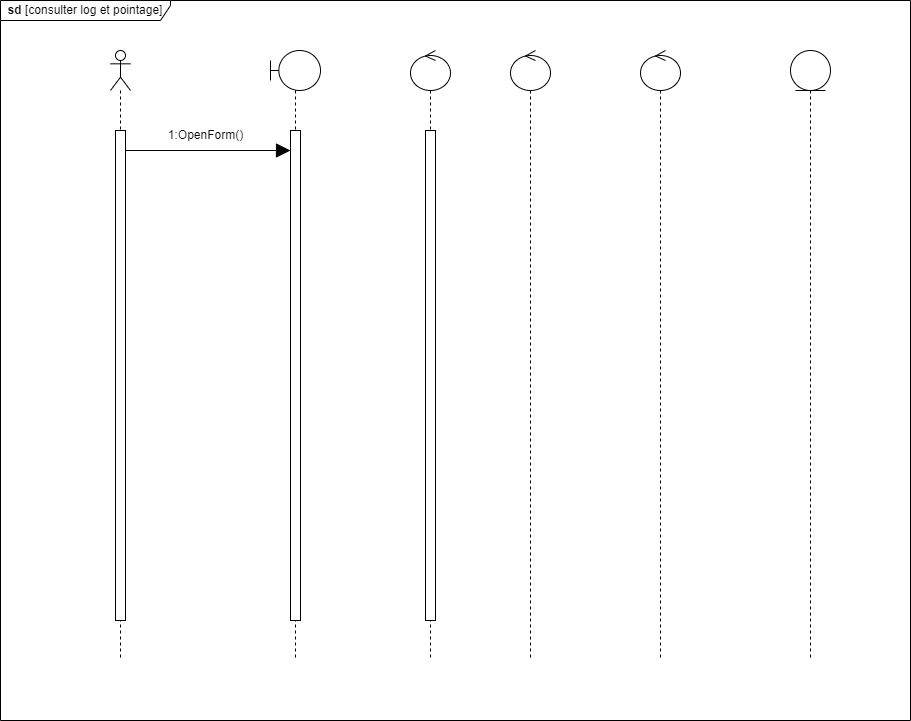

The diagram above was exported from draw.io. Its source (the exported page's mxGraphModel, read from the mxfile embedded in the PNG):
<mxGraphModel dx="2261" dy="782" grid="1" gridSize="10" guides="1" tooltips="1" connect="1" arrows="1" fold="1" page="1" pageScale="1" pageWidth="827" pageHeight="1169" math="0" shadow="0">
  <root>
    <mxCell id="0" />
    <mxCell id="1" parent="0" />
    <mxCell id="A5RBOforYYM7HajB-Tma-3" value="" style="shape=umlLifeline;perimeter=lifelinePerimeter;whiteSpace=wrap;html=1;container=1;dropTarget=0;collapsible=0;recursiveResize=0;outlineConnect=0;portConstraint=eastwest;newEdgeStyle={&quot;edgeStyle&quot;:&quot;elbowEdgeStyle&quot;,&quot;elbow&quot;:&quot;vertical&quot;,&quot;curved&quot;:0,&quot;rounded&quot;:0};participant=umlBoundary;size=40;" vertex="1" parent="1">
      <mxGeometry x="200" y="80" width="50" height="610" as="geometry" />
    </mxCell>
    <mxCell id="A5RBOforYYM7HajB-Tma-11" value="" style="html=1;points=[];perimeter=orthogonalPerimeter;outlineConnect=0;targetShapes=umlLifeline;portConstraint=eastwest;newEdgeStyle={&quot;edgeStyle&quot;:&quot;elbowEdgeStyle&quot;,&quot;elbow&quot;:&quot;vertical&quot;,&quot;curved&quot;:0,&quot;rounded&quot;:0};" vertex="1" parent="A5RBOforYYM7HajB-Tma-3">
      <mxGeometry x="20" y="80" width="10" height="490" as="geometry" />
    </mxCell>
    <mxCell id="A5RBOforYYM7HajB-Tma-5" value="" style="shape=umlLifeline;perimeter=lifelinePerimeter;whiteSpace=wrap;html=1;container=1;dropTarget=0;collapsible=0;recursiveResize=0;outlineConnect=0;portConstraint=eastwest;newEdgeStyle={&quot;edgeStyle&quot;:&quot;elbowEdgeStyle&quot;,&quot;elbow&quot;:&quot;vertical&quot;,&quot;curved&quot;:0,&quot;rounded&quot;:0};participant=umlEntity;" vertex="1" parent="1">
      <mxGeometry x="720" y="80" width="40" height="610" as="geometry" />
    </mxCell>
    <mxCell id="A5RBOforYYM7HajB-Tma-6" value="" style="shape=umlLifeline;perimeter=lifelinePerimeter;whiteSpace=wrap;html=1;container=1;dropTarget=0;collapsible=0;recursiveResize=0;outlineConnect=0;portConstraint=eastwest;newEdgeStyle={&quot;edgeStyle&quot;:&quot;elbowEdgeStyle&quot;,&quot;elbow&quot;:&quot;vertical&quot;,&quot;curved&quot;:0,&quot;rounded&quot;:0};participant=umlControl;" vertex="1" parent="1">
      <mxGeometry x="340" y="80" width="40" height="610" as="geometry" />
    </mxCell>
    <mxCell id="A5RBOforYYM7HajB-Tma-12" value="" style="html=1;points=[];perimeter=orthogonalPerimeter;outlineConnect=0;targetShapes=umlLifeline;portConstraint=eastwest;newEdgeStyle={&quot;edgeStyle&quot;:&quot;elbowEdgeStyle&quot;,&quot;elbow&quot;:&quot;vertical&quot;,&quot;curved&quot;:0,&quot;rounded&quot;:0};" vertex="1" parent="A5RBOforYYM7HajB-Tma-6">
      <mxGeometry x="15" y="80" width="10" height="490" as="geometry" />
    </mxCell>
    <mxCell id="A5RBOforYYM7HajB-Tma-7" value="" style="shape=umlLifeline;perimeter=lifelinePerimeter;whiteSpace=wrap;html=1;container=1;dropTarget=0;collapsible=0;recursiveResize=0;outlineConnect=0;portConstraint=eastwest;newEdgeStyle={&quot;edgeStyle&quot;:&quot;elbowEdgeStyle&quot;,&quot;elbow&quot;:&quot;vertical&quot;,&quot;curved&quot;:0,&quot;rounded&quot;:0};participant=umlActor;" vertex="1" parent="1">
      <mxGeometry x="40" y="80" width="20" height="610" as="geometry" />
    </mxCell>
    <mxCell id="A5RBOforYYM7HajB-Tma-10" value="" style="html=1;points=[];perimeter=orthogonalPerimeter;outlineConnect=0;targetShapes=umlLifeline;portConstraint=eastwest;newEdgeStyle={&quot;edgeStyle&quot;:&quot;elbowEdgeStyle&quot;,&quot;elbow&quot;:&quot;vertical&quot;,&quot;curved&quot;:0,&quot;rounded&quot;:0};" vertex="1" parent="A5RBOforYYM7HajB-Tma-7">
      <mxGeometry x="5" y="80" width="10" height="490" as="geometry" />
    </mxCell>
    <mxCell id="A5RBOforYYM7HajB-Tma-8" value="" style="shape=umlLifeline;perimeter=lifelinePerimeter;whiteSpace=wrap;html=1;container=1;dropTarget=0;collapsible=0;recursiveResize=0;outlineConnect=0;portConstraint=eastwest;newEdgeStyle={&quot;edgeStyle&quot;:&quot;elbowEdgeStyle&quot;,&quot;elbow&quot;:&quot;vertical&quot;,&quot;curved&quot;:0,&quot;rounded&quot;:0};participant=umlControl;" vertex="1" parent="1">
      <mxGeometry x="440" y="80" width="40" height="610" as="geometry" />
    </mxCell>
    <mxCell id="A5RBOforYYM7HajB-Tma-9" value="" style="shape=umlLifeline;perimeter=lifelinePerimeter;whiteSpace=wrap;html=1;container=1;dropTarget=0;collapsible=0;recursiveResize=0;outlineConnect=0;portConstraint=eastwest;newEdgeStyle={&quot;edgeStyle&quot;:&quot;elbowEdgeStyle&quot;,&quot;elbow&quot;:&quot;vertical&quot;,&quot;curved&quot;:0,&quot;rounded&quot;:0};participant=umlControl;" vertex="1" parent="1">
      <mxGeometry x="570" y="80" width="40" height="610" as="geometry" />
    </mxCell>
    <mxCell id="A5RBOforYYM7HajB-Tma-15" value="" style="endArrow=block;endFill=1;endSize=12;html=1;rounded=0;" edge="1" parent="1" source="A5RBOforYYM7HajB-Tma-10">
      <mxGeometry width="160" relative="1" as="geometry">
        <mxPoint x="60" y="180" as="sourcePoint" />
        <mxPoint x="220" y="180" as="targetPoint" />
      </mxGeometry>
    </mxCell>
    <mxCell id="A5RBOforYYM7HajB-Tma-18" value="1:OpenForm()" style="text;html=1;align=center;verticalAlign=middle;resizable=0;points=[];autosize=1;strokeColor=none;fillColor=none;" vertex="1" parent="1">
      <mxGeometry x="85" y="150" width="100" height="30" as="geometry" />
    </mxCell>
    <mxCell id="A5RBOforYYM7HajB-Tma-19" value="&lt;b&gt;sd&lt;/b&gt; [consulter log et pointage]" style="shape=umlFrame;whiteSpace=wrap;html=1;pointerEvents=0;width=170;height=20;" vertex="1" parent="1">
      <mxGeometry x="-70" y="30" width="910" height="720" as="geometry" />
    </mxCell>
  </root>
</mxGraphModel>